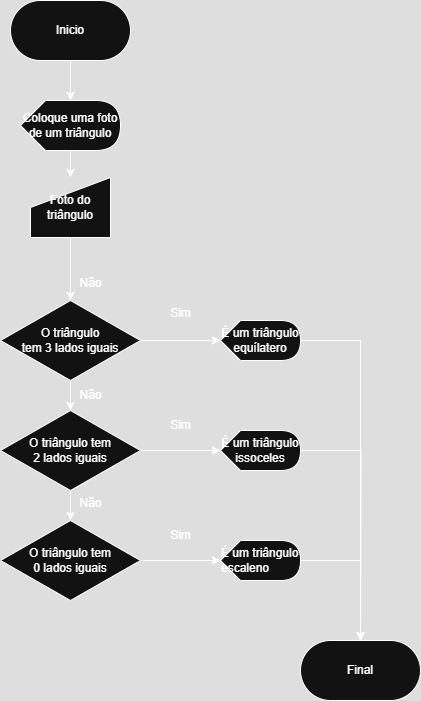

The diagram above was exported from draw.io. Its source (the exported page's mxGraphModel, read from the mxfile embedded in the PNG):
<mxGraphModel dx="1044" dy="562" grid="1" gridSize="10" guides="1" tooltips="1" connect="1" arrows="1" fold="1" page="1" pageScale="1" pageWidth="827" pageHeight="1169" math="0" shadow="0">
  <root>
    <mxCell id="0" />
    <mxCell id="1" parent="0" />
    <mxCell id="EZnPb3_qqy9ACu3JP88b-2" value="" style="edgeStyle=orthogonalEdgeStyle;rounded=0;orthogonalLoop=1;jettySize=auto;html=1;" edge="1" parent="1" source="0jryyti0doJ0QRzzhNqS-1" target="EZnPb3_qqy9ACu3JP88b-1">
      <mxGeometry relative="1" as="geometry" />
    </mxCell>
    <mxCell id="0jryyti0doJ0QRzzhNqS-1" value="Inicio" style="rounded=1;whiteSpace=wrap;html=1;arcSize=50;" vertex="1" parent="1">
      <mxGeometry x="350" y="20" width="120" height="60" as="geometry" />
    </mxCell>
    <mxCell id="EZnPb3_qqy9ACu3JP88b-7" value="" style="edgeStyle=orthogonalEdgeStyle;rounded=0;orthogonalLoop=1;jettySize=auto;html=1;" edge="1" parent="1" source="EZnPb3_qqy9ACu3JP88b-1" target="EZnPb3_qqy9ACu3JP88b-3">
      <mxGeometry relative="1" as="geometry" />
    </mxCell>
    <mxCell id="EZnPb3_qqy9ACu3JP88b-1" value="Coloque uma foto de um triângulo" style="shape=display;whiteSpace=wrap;html=1;" vertex="1" parent="1">
      <mxGeometry x="360" y="120" width="100" height="50" as="geometry" />
    </mxCell>
    <mxCell id="EZnPb3_qqy9ACu3JP88b-6" value="" style="edgeStyle=orthogonalEdgeStyle;rounded=0;orthogonalLoop=1;jettySize=auto;html=1;" edge="1" parent="1" source="EZnPb3_qqy9ACu3JP88b-3">
      <mxGeometry relative="1" as="geometry">
        <mxPoint x="410" y="320" as="targetPoint" />
      </mxGeometry>
    </mxCell>
    <mxCell id="EZnPb3_qqy9ACu3JP88b-3" value="Foto do triângulo" style="shape=manualInput;whiteSpace=wrap;html=1;" vertex="1" parent="1">
      <mxGeometry x="370" y="197" width="80" height="60" as="geometry" />
    </mxCell>
    <mxCell id="9ulUSFBxxXpwghcpmU_x-16" style="edgeStyle=orthogonalEdgeStyle;rounded=0;orthogonalLoop=1;jettySize=auto;html=1;exitX=1;exitY=0.5;exitDx=0;exitDy=0;exitPerimeter=0;entryX=0.5;entryY=0;entryDx=0;entryDy=0;" edge="1" parent="1" source="EZnPb3_qqy9ACu3JP88b-9" target="9ulUSFBxxXpwghcpmU_x-4">
      <mxGeometry relative="1" as="geometry" />
    </mxCell>
    <mxCell id="EZnPb3_qqy9ACu3JP88b-9" value="&lt;div style=&quot;text-align: start;&quot;&gt;&lt;span style=&quot;background-color: transparent; color: light-dark(rgb(0, 0, 0), rgb(255, 255, 255));&quot;&gt;É um triângulo escaleno&lt;/span&gt;&lt;/div&gt;" style="shape=display;whiteSpace=wrap;html=1;" vertex="1" parent="1">
      <mxGeometry x="560" y="560" width="80" height="40" as="geometry" />
    </mxCell>
    <mxCell id="9ulUSFBxxXpwghcpmU_x-15" style="edgeStyle=orthogonalEdgeStyle;rounded=0;orthogonalLoop=1;jettySize=auto;html=1;exitX=1;exitY=0.5;exitDx=0;exitDy=0;exitPerimeter=0;" edge="1" parent="1" source="EZnPb3_qqy9ACu3JP88b-12">
      <mxGeometry relative="1" as="geometry">
        <mxPoint x="700" y="660" as="targetPoint" />
      </mxGeometry>
    </mxCell>
    <mxCell id="EZnPb3_qqy9ACu3JP88b-12" value="&lt;span style=&quot;text-align: start;&quot;&gt;É um triângulo issoceles&lt;/span&gt;" style="shape=display;whiteSpace=wrap;html=1;" vertex="1" parent="1">
      <mxGeometry x="560" y="450" width="80" height="40" as="geometry" />
    </mxCell>
    <mxCell id="9ulUSFBxxXpwghcpmU_x-14" style="edgeStyle=orthogonalEdgeStyle;rounded=0;orthogonalLoop=1;jettySize=auto;html=1;exitX=1;exitY=0.5;exitDx=0;exitDy=0;exitPerimeter=0;entryX=0.5;entryY=0;entryDx=0;entryDy=0;" edge="1" parent="1" source="EZnPb3_qqy9ACu3JP88b-13" target="9ulUSFBxxXpwghcpmU_x-4">
      <mxGeometry relative="1" as="geometry" />
    </mxCell>
    <mxCell id="EZnPb3_qqy9ACu3JP88b-13" value="&lt;span style=&quot;text-align: start;&quot;&gt;É um triângulo equílatero&lt;/span&gt;" style="shape=display;whiteSpace=wrap;html=1;" vertex="1" parent="1">
      <mxGeometry x="560" y="340" width="80" height="40" as="geometry" />
    </mxCell>
    <mxCell id="9ulUSFBxxXpwghcpmU_x-9" value="" style="edgeStyle=orthogonalEdgeStyle;rounded=0;orthogonalLoop=1;jettySize=auto;html=1;" edge="1" parent="1" source="9ulUSFBxxXpwghcpmU_x-2" target="EZnPb3_qqy9ACu3JP88b-13">
      <mxGeometry relative="1" as="geometry" />
    </mxCell>
    <mxCell id="9ulUSFBxxXpwghcpmU_x-13" value="" style="edgeStyle=orthogonalEdgeStyle;rounded=0;orthogonalLoop=1;jettySize=auto;html=1;" edge="1" parent="1" source="9ulUSFBxxXpwghcpmU_x-2" target="9ulUSFBxxXpwghcpmU_x-3">
      <mxGeometry relative="1" as="geometry" />
    </mxCell>
    <mxCell id="9ulUSFBxxXpwghcpmU_x-2" value="O triângulo tem&amp;nbsp;&lt;span style=&quot;text-wrap-mode: nowrap;&quot;&gt;3 lados iguais&lt;/span&gt;" style="rhombus;whiteSpace=wrap;html=1;" vertex="1" parent="1">
      <mxGeometry x="340" y="320" width="140" height="80" as="geometry" />
    </mxCell>
    <mxCell id="9ulUSFBxxXpwghcpmU_x-10" value="" style="edgeStyle=orthogonalEdgeStyle;rounded=0;orthogonalLoop=1;jettySize=auto;html=1;" edge="1" parent="1" source="9ulUSFBxxXpwghcpmU_x-3" target="EZnPb3_qqy9ACu3JP88b-12">
      <mxGeometry relative="1" as="geometry" />
    </mxCell>
    <mxCell id="9ulUSFBxxXpwghcpmU_x-12" value="" style="edgeStyle=orthogonalEdgeStyle;rounded=0;orthogonalLoop=1;jettySize=auto;html=1;" edge="1" parent="1" source="9ulUSFBxxXpwghcpmU_x-3" target="9ulUSFBxxXpwghcpmU_x-5">
      <mxGeometry relative="1" as="geometry" />
    </mxCell>
    <mxCell id="9ulUSFBxxXpwghcpmU_x-3" value="O triângulo tem 2&lt;span style=&quot;text-wrap-mode: nowrap;&quot;&gt;&amp;nbsp;lados iguais&lt;/span&gt;" style="rhombus;whiteSpace=wrap;html=1;" vertex="1" parent="1">
      <mxGeometry x="340" y="430" width="140" height="80" as="geometry" />
    </mxCell>
    <mxCell id="9ulUSFBxxXpwghcpmU_x-4" value="Final" style="rounded=1;whiteSpace=wrap;html=1;arcSize=50;" vertex="1" parent="1">
      <mxGeometry x="640" y="660" width="120" height="60" as="geometry" />
    </mxCell>
    <mxCell id="9ulUSFBxxXpwghcpmU_x-11" value="" style="edgeStyle=orthogonalEdgeStyle;rounded=0;orthogonalLoop=1;jettySize=auto;html=1;" edge="1" parent="1" source="9ulUSFBxxXpwghcpmU_x-5" target="EZnPb3_qqy9ACu3JP88b-9">
      <mxGeometry relative="1" as="geometry" />
    </mxCell>
    <mxCell id="9ulUSFBxxXpwghcpmU_x-5" value="O triângulo tem 0&lt;span style=&quot;text-wrap-mode: nowrap;&quot;&gt;&amp;nbsp;lados iguais&lt;/span&gt;" style="rhombus;whiteSpace=wrap;html=1;" vertex="1" parent="1">
      <mxGeometry x="340" y="540" width="140" height="80" as="geometry" />
    </mxCell>
    <mxCell id="9ulUSFBxxXpwghcpmU_x-17" value="Sim" style="text;html=1;align=center;verticalAlign=middle;resizable=0;points=[];autosize=1;strokeColor=none;fillColor=none;" vertex="1" parent="1">
      <mxGeometry x="500" y="318" width="40" height="30" as="geometry" />
    </mxCell>
    <mxCell id="9ulUSFBxxXpwghcpmU_x-18" value="Sim" style="text;html=1;align=center;verticalAlign=middle;resizable=0;points=[];autosize=1;strokeColor=none;fillColor=none;" vertex="1" parent="1">
      <mxGeometry x="500" y="430" width="40" height="30" as="geometry" />
    </mxCell>
    <mxCell id="9ulUSFBxxXpwghcpmU_x-19" value="Sim" style="text;html=1;align=center;verticalAlign=middle;resizable=0;points=[];autosize=1;strokeColor=none;fillColor=none;" vertex="1" parent="1">
      <mxGeometry x="500" y="540" width="40" height="30" as="geometry" />
    </mxCell>
    <mxCell id="9ulUSFBxxXpwghcpmU_x-20" value="Não" style="text;html=1;align=center;verticalAlign=middle;resizable=0;points=[];autosize=1;strokeColor=none;fillColor=none;" vertex="1" parent="1">
      <mxGeometry x="405" y="508" width="50" height="30" as="geometry" />
    </mxCell>
    <mxCell id="9ulUSFBxxXpwghcpmU_x-21" value="Não" style="text;html=1;align=center;verticalAlign=middle;resizable=0;points=[];autosize=1;strokeColor=none;fillColor=none;" vertex="1" parent="1">
      <mxGeometry x="405" y="400" width="50" height="30" as="geometry" />
    </mxCell>
    <mxCell id="9ulUSFBxxXpwghcpmU_x-22" value="Não" style="text;html=1;align=center;verticalAlign=middle;resizable=0;points=[];autosize=1;strokeColor=none;fillColor=none;" vertex="1" parent="1">
      <mxGeometry x="405" y="288" width="50" height="30" as="geometry" />
    </mxCell>
  </root>
</mxGraphModel>